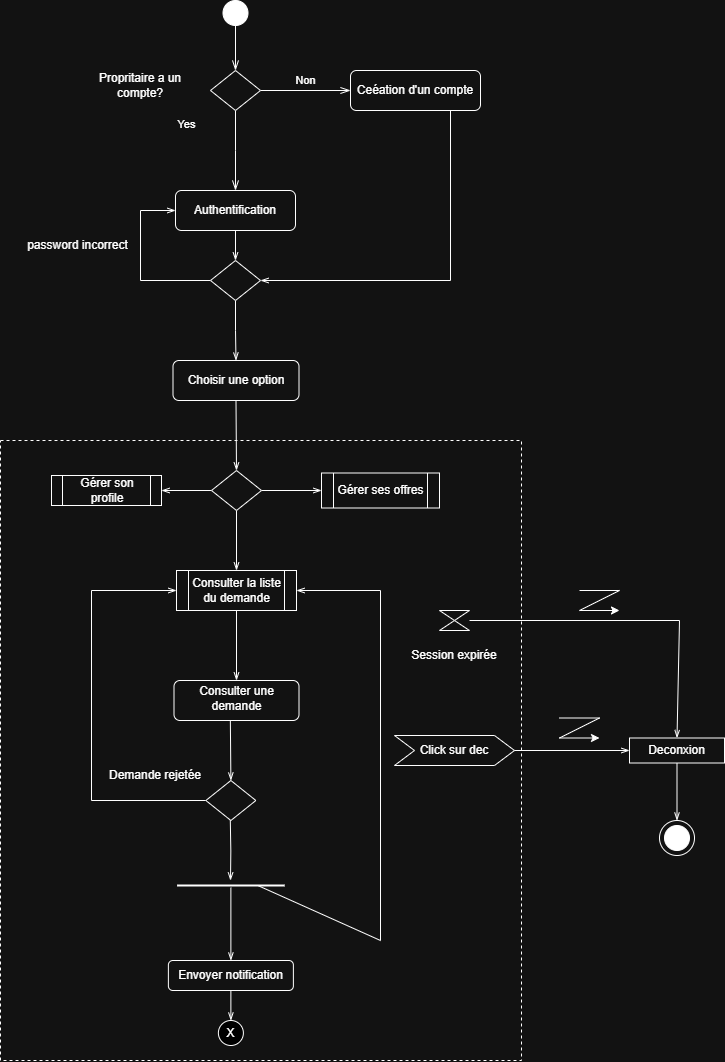

The diagram above was exported from draw.io. Its source (the exported page's mxGraphModel, read from the mxfile embedded in the PNG):
<mxGraphModel dx="1750" dy="1115" grid="1" gridSize="10" guides="1" tooltips="1" connect="1" arrows="1" fold="1" page="1" pageScale="1" pageWidth="827" pageHeight="1169" math="0" shadow="0">
  <root>
    <mxCell id="WIyWlLk6GJQsqaUBKTNV-0" />
    <mxCell id="WIyWlLk6GJQsqaUBKTNV-1" parent="WIyWlLk6GJQsqaUBKTNV-0" />
    <mxCell id="Kj1v-w4jeLy0g4PAyoU0-30" value="" style="ellipse;whiteSpace=wrap;html=1;aspect=fixed;" parent="WIyWlLk6GJQsqaUBKTNV-1" vertex="1">
      <mxGeometry x="740" y="850" width="35" height="35" as="geometry" />
    </mxCell>
    <mxCell id="u4RLVZLHTU1M_tOHgFWj-49" value="" style="rounded=0;whiteSpace=wrap;html=1;dashed=1;glass=0;shadow=0;" parent="WIyWlLk6GJQsqaUBKTNV-1" vertex="1">
      <mxGeometry x="81" y="470" width="521" height="620" as="geometry" />
    </mxCell>
    <mxCell id="WIyWlLk6GJQsqaUBKTNV-2" value="" style="rounded=0;html=1;jettySize=auto;orthogonalLoop=1;fontSize=11;endArrow=openThin;endFill=0;endSize=8;strokeWidth=1;shadow=0;labelBackgroundColor=none;edgeStyle=orthogonalEdgeStyle;exitX=0.5;exitY=1;exitDx=0;exitDy=0;" parent="WIyWlLk6GJQsqaUBKTNV-1" source="Kj1v-w4jeLy0g4PAyoU0-0" target="WIyWlLk6GJQsqaUBKTNV-6" edge="1">
      <mxGeometry relative="1" as="geometry">
        <mxPoint x="316" y="50" as="sourcePoint" />
      </mxGeometry>
    </mxCell>
    <mxCell id="WIyWlLk6GJQsqaUBKTNV-4" value="Yes" style="rounded=0;html=1;jettySize=auto;orthogonalLoop=1;fontSize=11;endArrow=openThin;endFill=0;endSize=8;strokeWidth=1;shadow=0;labelBackgroundColor=none;edgeStyle=orthogonalEdgeStyle;" parent="WIyWlLk6GJQsqaUBKTNV-1" source="WIyWlLk6GJQsqaUBKTNV-6" edge="1">
      <mxGeometry x="-0.0062" y="-25" relative="1" as="geometry">
        <mxPoint x="-25" y="-25" as="offset" />
        <mxPoint x="316" y="220" as="targetPoint" />
      </mxGeometry>
    </mxCell>
    <mxCell id="WIyWlLk6GJQsqaUBKTNV-5" value="Non" style="edgeStyle=orthogonalEdgeStyle;rounded=0;html=1;jettySize=auto;orthogonalLoop=1;fontSize=11;endArrow=openThin;endFill=0;endSize=8;strokeWidth=1;shadow=0;labelBackgroundColor=none;" parent="WIyWlLk6GJQsqaUBKTNV-1" source="WIyWlLk6GJQsqaUBKTNV-6" target="WIyWlLk6GJQsqaUBKTNV-7" edge="1">
      <mxGeometry y="10" relative="1" as="geometry">
        <mxPoint as="offset" />
      </mxGeometry>
    </mxCell>
    <mxCell id="WIyWlLk6GJQsqaUBKTNV-6" value="" style="rhombus;whiteSpace=wrap;html=1;shadow=0;fontFamily=Helvetica;fontSize=12;align=center;strokeWidth=1;spacing=6;spacingTop=-4;" parent="WIyWlLk6GJQsqaUBKTNV-1" vertex="1">
      <mxGeometry x="291" y="100" width="50" height="40" as="geometry" />
    </mxCell>
    <mxCell id="u4RLVZLHTU1M_tOHgFWj-57" value="" style="edgeStyle=orthogonalEdgeStyle;rounded=0;orthogonalLoop=1;jettySize=auto;html=1;entryX=1;entryY=0.5;entryDx=0;entryDy=0;endArrow=openThin;endFill=0;" parent="WIyWlLk6GJQsqaUBKTNV-1" source="WIyWlLk6GJQsqaUBKTNV-7" target="u4RLVZLHTU1M_tOHgFWj-1" edge="1">
      <mxGeometry relative="1" as="geometry">
        <mxPoint x="496" y="210" as="targetPoint" />
        <Array as="points">
          <mxPoint x="531" y="310" />
        </Array>
      </mxGeometry>
    </mxCell>
    <mxCell id="WIyWlLk6GJQsqaUBKTNV-7" value="Ceéation d'un compte" style="rounded=1;whiteSpace=wrap;html=1;fontSize=12;glass=0;strokeWidth=1;shadow=0;" parent="WIyWlLk6GJQsqaUBKTNV-1" vertex="1">
      <mxGeometry x="431" y="100" width="130" height="40" as="geometry" />
    </mxCell>
    <mxCell id="u4RLVZLHTU1M_tOHgFWj-3" value="" style="edgeStyle=orthogonalEdgeStyle;rounded=0;orthogonalLoop=1;jettySize=auto;html=1;endArrow=openThin;endFill=0;" parent="WIyWlLk6GJQsqaUBKTNV-1" source="WIyWlLk6GJQsqaUBKTNV-12" target="u4RLVZLHTU1M_tOHgFWj-1" edge="1">
      <mxGeometry relative="1" as="geometry" />
    </mxCell>
    <mxCell id="WIyWlLk6GJQsqaUBKTNV-12" value="Authentification" style="rounded=1;whiteSpace=wrap;html=1;fontSize=12;glass=0;strokeWidth=1;shadow=0;" parent="WIyWlLk6GJQsqaUBKTNV-1" vertex="1">
      <mxGeometry x="256" y="220" width="120" height="40" as="geometry" />
    </mxCell>
    <mxCell id="u4RLVZLHTU1M_tOHgFWj-7" value="" style="edgeStyle=orthogonalEdgeStyle;rounded=0;orthogonalLoop=1;jettySize=auto;html=1;entryX=0;entryY=0.5;entryDx=0;entryDy=0;endArrow=openThin;endFill=0;" parent="WIyWlLk6GJQsqaUBKTNV-1" source="u4RLVZLHTU1M_tOHgFWj-1" target="WIyWlLk6GJQsqaUBKTNV-12" edge="1">
      <mxGeometry relative="1" as="geometry">
        <mxPoint x="411" y="250" as="targetPoint" />
        <Array as="points">
          <mxPoint x="221" y="310" />
          <mxPoint x="221" y="240" />
        </Array>
      </mxGeometry>
    </mxCell>
    <mxCell id="u4RLVZLHTU1M_tOHgFWj-13" value="" style="edgeStyle=orthogonalEdgeStyle;rounded=0;orthogonalLoop=1;jettySize=auto;html=1;endArrow=openThin;endFill=0;entryX=0.5;entryY=0;entryDx=0;entryDy=0;" parent="WIyWlLk6GJQsqaUBKTNV-1" source="u4RLVZLHTU1M_tOHgFWj-1" target="Kj1v-w4jeLy0g4PAyoU0-1" edge="1">
      <mxGeometry relative="1" as="geometry">
        <mxPoint x="316" y="380" as="targetPoint" />
      </mxGeometry>
    </mxCell>
    <mxCell id="u4RLVZLHTU1M_tOHgFWj-1" value="" style="rhombus;whiteSpace=wrap;html=1;shadow=0;fontFamily=Helvetica;fontSize=12;align=center;strokeWidth=1;spacing=6;spacingTop=-4;" parent="WIyWlLk6GJQsqaUBKTNV-1" vertex="1">
      <mxGeometry x="291" y="290" width="50" height="40" as="geometry" />
    </mxCell>
    <mxCell id="u4RLVZLHTU1M_tOHgFWj-4" value="Propritaire a un compte?" style="text;html=1;align=center;verticalAlign=middle;whiteSpace=wrap;rounded=0;" parent="WIyWlLk6GJQsqaUBKTNV-1" vertex="1">
      <mxGeometry x="171" y="100" width="100" height="30" as="geometry" />
    </mxCell>
    <mxCell id="u4RLVZLHTU1M_tOHgFWj-9" value="password incorrect" style="text;html=1;align=center;verticalAlign=middle;whiteSpace=wrap;rounded=0;" parent="WIyWlLk6GJQsqaUBKTNV-1" vertex="1">
      <mxGeometry x="101" y="260" width="115" height="30" as="geometry" />
    </mxCell>
    <mxCell id="u4RLVZLHTU1M_tOHgFWj-17" value="" style="edgeStyle=orthogonalEdgeStyle;rounded=0;orthogonalLoop=1;jettySize=auto;html=1;endArrow=openThin;endFill=0;entryX=1;entryY=0.5;entryDx=0;entryDy=0;" parent="WIyWlLk6GJQsqaUBKTNV-1" source="u4RLVZLHTU1M_tOHgFWj-14" target="u4RLVZLHTU1M_tOHgFWj-38" edge="1">
      <mxGeometry relative="1" as="geometry">
        <mxPoint x="247" y="520" as="targetPoint" />
      </mxGeometry>
    </mxCell>
    <mxCell id="u4RLVZLHTU1M_tOHgFWj-19" value="" style="edgeStyle=orthogonalEdgeStyle;rounded=0;orthogonalLoop=1;jettySize=auto;html=1;endArrow=openThin;endFill=0;entryX=0.5;entryY=0;entryDx=0;entryDy=0;" parent="WIyWlLk6GJQsqaUBKTNV-1" source="u4RLVZLHTU1M_tOHgFWj-14" target="u4RLVZLHTU1M_tOHgFWj-39" edge="1">
      <mxGeometry relative="1" as="geometry">
        <mxPoint x="317.0999999999999" y="600" as="targetPoint" />
      </mxGeometry>
    </mxCell>
    <mxCell id="u4RLVZLHTU1M_tOHgFWj-25" value="" style="edgeStyle=orthogonalEdgeStyle;rounded=0;orthogonalLoop=1;jettySize=auto;html=1;endArrow=openThin;endFill=0;entryX=0;entryY=0.5;entryDx=0;entryDy=0;" parent="WIyWlLk6GJQsqaUBKTNV-1" source="u4RLVZLHTU1M_tOHgFWj-14" target="u4RLVZLHTU1M_tOHgFWj-37" edge="1">
      <mxGeometry relative="1" as="geometry">
        <mxPoint x="402" y="520" as="targetPoint" />
      </mxGeometry>
    </mxCell>
    <mxCell id="u4RLVZLHTU1M_tOHgFWj-14" value="" style="rhombus;whiteSpace=wrap;html=1;shadow=0;fontFamily=Helvetica;fontSize=12;align=center;strokeWidth=1;spacing=6;spacingTop=-4;" parent="WIyWlLk6GJQsqaUBKTNV-1" vertex="1">
      <mxGeometry x="292" y="500" width="50" height="40" as="geometry" />
    </mxCell>
    <mxCell id="u4RLVZLHTU1M_tOHgFWj-28" value="" style="edgeStyle=orthogonalEdgeStyle;rounded=0;orthogonalLoop=1;jettySize=auto;html=1;endArrow=openThin;endFill=0;entryX=0.5;entryY=0;entryDx=0;entryDy=0;" parent="WIyWlLk6GJQsqaUBKTNV-1" target="Kj1v-w4jeLy0g4PAyoU0-5" edge="1">
      <mxGeometry relative="1" as="geometry">
        <mxPoint x="310.8499999999999" y="750" as="sourcePoint" />
        <mxPoint x="310.79999999999995" y="800.0555555555554" as="targetPoint" />
      </mxGeometry>
    </mxCell>
    <mxCell id="u4RLVZLHTU1M_tOHgFWj-35" value="" style="edgeStyle=orthogonalEdgeStyle;rounded=0;orthogonalLoop=1;jettySize=auto;html=1;endArrow=openThin;endFill=0;exitX=0.5;exitY=1;exitDx=0;exitDy=0;" parent="WIyWlLk6GJQsqaUBKTNV-1" source="u4RLVZLHTU1M_tOHgFWj-39" target="u4RLVZLHTU1M_tOHgFWj-34" edge="1">
      <mxGeometry relative="1" as="geometry">
        <mxPoint x="317.0999999999999" y="640" as="sourcePoint" />
      </mxGeometry>
    </mxCell>
    <mxCell id="u4RLVZLHTU1M_tOHgFWj-43" value="" style="edgeStyle=orthogonalEdgeStyle;rounded=0;orthogonalLoop=1;jettySize=auto;html=1;endArrow=openThin;endFill=0;" parent="WIyWlLk6GJQsqaUBKTNV-1" edge="1">
      <mxGeometry relative="1" as="geometry">
        <mxPoint x="310.79999999999995" y="849.9444444444446" as="sourcePoint" />
        <mxPoint x="311" y="910" as="targetPoint" />
      </mxGeometry>
    </mxCell>
    <mxCell id="u4RLVZLHTU1M_tOHgFWj-34" value="Consulter une demande" style="rounded=1;whiteSpace=wrap;html=1;shadow=0;strokeWidth=1;spacing=6;spacingTop=-4;" parent="WIyWlLk6GJQsqaUBKTNV-1" vertex="1">
      <mxGeometry x="254.5" y="710" width="125" height="40" as="geometry" />
    </mxCell>
    <mxCell id="u4RLVZLHTU1M_tOHgFWj-37" value="Gérer ses offres" style="shape=process;whiteSpace=wrap;html=1;backgroundOutline=1;" parent="WIyWlLk6GJQsqaUBKTNV-1" vertex="1">
      <mxGeometry x="402" y="502.5" width="118" height="35" as="geometry" />
    </mxCell>
    <mxCell id="u4RLVZLHTU1M_tOHgFWj-38" value="Gérer son profile" style="shape=process;whiteSpace=wrap;html=1;backgroundOutline=1;" parent="WIyWlLk6GJQsqaUBKTNV-1" vertex="1">
      <mxGeometry x="132" y="505" width="110" height="30" as="geometry" />
    </mxCell>
    <mxCell id="u4RLVZLHTU1M_tOHgFWj-39" value="Consulter la liste du demande" style="shape=process;whiteSpace=wrap;html=1;backgroundOutline=1;" parent="WIyWlLk6GJQsqaUBKTNV-1" vertex="1">
      <mxGeometry x="257" y="600" width="120" height="40" as="geometry" />
    </mxCell>
    <mxCell id="u4RLVZLHTU1M_tOHgFWj-40" value="Demande rejetée" style="text;html=1;align=center;verticalAlign=middle;whiteSpace=wrap;rounded=0;" parent="WIyWlLk6GJQsqaUBKTNV-1" vertex="1">
      <mxGeometry x="186.38" y="790" width="100" height="30" as="geometry" />
    </mxCell>
    <mxCell id="u4RLVZLHTU1M_tOHgFWj-45" value="" style="edgeStyle=orthogonalEdgeStyle;rounded=0;orthogonalLoop=1;jettySize=auto;html=1;endArrow=openThin;endFill=0;entryX=0;entryY=0.5;entryDx=0;entryDy=0;exitX=0;exitY=0.5;exitDx=0;exitDy=0;" parent="WIyWlLk6GJQsqaUBKTNV-1" source="Kj1v-w4jeLy0g4PAyoU0-5" target="u4RLVZLHTU1M_tOHgFWj-39" edge="1">
      <mxGeometry relative="1" as="geometry">
        <mxPoint x="219.5050000000001" y="922.5" as="targetPoint" />
        <Array as="points">
          <mxPoint x="172" y="830" />
          <mxPoint x="172" y="620" />
        </Array>
        <mxPoint x="286.3800000000001" y="920" as="sourcePoint" />
      </mxGeometry>
    </mxCell>
    <mxCell id="u4RLVZLHTU1M_tOHgFWj-52" value="Deconxion" style="rounded=0;whiteSpace=wrap;html=1;" parent="WIyWlLk6GJQsqaUBKTNV-1" vertex="1">
      <mxGeometry x="710" y="767.5" width="95" height="25" as="geometry" />
    </mxCell>
    <mxCell id="Kj1v-w4jeLy0g4PAyoU0-0" value="" style="ellipse;whiteSpace=wrap;html=1;aspect=fixed;fillColor=#FFFFFF;" parent="WIyWlLk6GJQsqaUBKTNV-1" vertex="1">
      <mxGeometry x="303.5" y="30" width="25" height="25" as="geometry" />
    </mxCell>
    <mxCell id="Kj1v-w4jeLy0g4PAyoU0-1" value="Choisir une option" style="rounded=1;whiteSpace=wrap;html=1;" parent="WIyWlLk6GJQsqaUBKTNV-1" vertex="1">
      <mxGeometry x="253.5" y="390" width="126" height="40" as="geometry" />
    </mxCell>
    <mxCell id="Kj1v-w4jeLy0g4PAyoU0-2" value="" style="endArrow=openThin;html=1;rounded=0;exitX=0.5;exitY=1;exitDx=0;exitDy=0;entryX=0.5;entryY=0;entryDx=0;entryDy=0;endFill=0;" parent="WIyWlLk6GJQsqaUBKTNV-1" source="Kj1v-w4jeLy0g4PAyoU0-1" target="u4RLVZLHTU1M_tOHgFWj-14" edge="1">
      <mxGeometry width="50" height="50" relative="1" as="geometry">
        <mxPoint x="461" y="430" as="sourcePoint" />
        <mxPoint x="511" y="380" as="targetPoint" />
      </mxGeometry>
    </mxCell>
    <mxCell id="Kj1v-w4jeLy0g4PAyoU0-5" value="" style="rhombus;whiteSpace=wrap;html=1;shadow=0;fontFamily=Helvetica;fontSize=12;align=center;strokeWidth=1;spacing=6;spacingTop=-4;" parent="WIyWlLk6GJQsqaUBKTNV-1" vertex="1">
      <mxGeometry x="286.38" y="810" width="50" height="40" as="geometry" />
    </mxCell>
    <mxCell id="Kj1v-w4jeLy0g4PAyoU0-7" value="Envoyer notification" style="rounded=1;whiteSpace=wrap;html=1;" parent="WIyWlLk6GJQsqaUBKTNV-1" vertex="1">
      <mxGeometry x="248.88" y="990" width="125" height="30" as="geometry" />
    </mxCell>
    <mxCell id="Kj1v-w4jeLy0g4PAyoU0-8" value="" style="endArrow=openThin;html=1;rounded=0;exitX=0.75;exitY=0.5;exitDx=0;exitDy=0;entryX=1;entryY=0.5;entryDx=0;entryDy=0;endFill=0;exitPerimeter=0;" parent="WIyWlLk6GJQsqaUBKTNV-1" source="Kj1v-w4jeLy0g4PAyoU0-18" target="u4RLVZLHTU1M_tOHgFWj-39" edge="1">
      <mxGeometry width="50" height="50" relative="1" as="geometry">
        <mxPoint x="461" y="830" as="sourcePoint" />
        <mxPoint x="511" y="780" as="targetPoint" />
        <Array as="points">
          <mxPoint x="461" y="970" />
          <mxPoint x="461" y="620" />
        </Array>
      </mxGeometry>
    </mxCell>
    <mxCell id="Kj1v-w4jeLy0g4PAyoU0-15" value="" style="shape=collate;whiteSpace=wrap;html=1;" parent="WIyWlLk6GJQsqaUBKTNV-1" vertex="1">
      <mxGeometry x="520" y="640" width="30" height="20" as="geometry" />
    </mxCell>
    <mxCell id="Kj1v-w4jeLy0g4PAyoU0-16" value="" style="endArrow=openThin;html=1;rounded=0;exitX=1;exitY=0.5;exitDx=0;exitDy=0;entryX=0.5;entryY=0;entryDx=0;entryDy=0;endFill=0;" parent="WIyWlLk6GJQsqaUBKTNV-1" source="Kj1v-w4jeLy0g4PAyoU0-15" target="u4RLVZLHTU1M_tOHgFWj-52" edge="1">
      <mxGeometry width="50" height="50" relative="1" as="geometry">
        <mxPoint x="581" y="660" as="sourcePoint" />
        <mxPoint x="631" y="610" as="targetPoint" />
        <Array as="points">
          <mxPoint x="760" y="650" />
        </Array>
      </mxGeometry>
    </mxCell>
    <mxCell id="Kj1v-w4jeLy0g4PAyoU0-18" value="" style="line;strokeWidth=2;html=1;" parent="WIyWlLk6GJQsqaUBKTNV-1" vertex="1">
      <mxGeometry x="257.57" y="910" width="107.62" height="10" as="geometry" />
    </mxCell>
    <mxCell id="Kj1v-w4jeLy0g4PAyoU0-19" value="" style="endArrow=openThin;html=1;rounded=0;exitX=0.5;exitY=0.72;exitDx=0;exitDy=0;exitPerimeter=0;entryX=0.5;entryY=0;entryDx=0;entryDy=0;endFill=0;" parent="WIyWlLk6GJQsqaUBKTNV-1" source="Kj1v-w4jeLy0g4PAyoU0-18" target="Kj1v-w4jeLy0g4PAyoU0-7" edge="1">
      <mxGeometry width="50" height="50" relative="1" as="geometry">
        <mxPoint x="461" y="810" as="sourcePoint" />
        <mxPoint x="511" y="760" as="targetPoint" />
      </mxGeometry>
    </mxCell>
    <mxCell id="Kj1v-w4jeLy0g4PAyoU0-20" value="X" style="ellipse;whiteSpace=wrap;html=1;aspect=fixed;fillColor=#000000;" parent="WIyWlLk6GJQsqaUBKTNV-1" vertex="1">
      <mxGeometry x="298.88" y="1050" width="25" height="25" as="geometry" />
    </mxCell>
    <mxCell id="Kj1v-w4jeLy0g4PAyoU0-21" value="" style="endArrow=openThin;html=1;rounded=0;exitX=0.5;exitY=1;exitDx=0;exitDy=0;entryX=0.5;entryY=0;entryDx=0;entryDy=0;endFill=0;" parent="WIyWlLk6GJQsqaUBKTNV-1" source="Kj1v-w4jeLy0g4PAyoU0-7" target="Kj1v-w4jeLy0g4PAyoU0-20" edge="1">
      <mxGeometry width="50" height="50" relative="1" as="geometry">
        <mxPoint x="461" y="1010" as="sourcePoint" />
        <mxPoint x="511" y="960" as="targetPoint" />
      </mxGeometry>
    </mxCell>
    <mxCell id="Kj1v-w4jeLy0g4PAyoU0-22" value="Click sur dec" style="shape=step;perimeter=stepPerimeter;whiteSpace=wrap;html=1;fixedSize=1;" parent="WIyWlLk6GJQsqaUBKTNV-1" vertex="1">
      <mxGeometry x="475" y="765" width="120" height="30" as="geometry" />
    </mxCell>
    <mxCell id="Kj1v-w4jeLy0g4PAyoU0-24" value="" style="endArrow=openThin;html=1;rounded=0;entryX=0;entryY=0.5;entryDx=0;entryDy=0;exitX=1;exitY=0.5;exitDx=0;exitDy=0;endFill=0;" parent="WIyWlLk6GJQsqaUBKTNV-1" source="Kj1v-w4jeLy0g4PAyoU0-22" target="u4RLVZLHTU1M_tOHgFWj-52" edge="1">
      <mxGeometry width="50" height="50" relative="1" as="geometry">
        <mxPoint x="390" y="880" as="sourcePoint" />
        <mxPoint x="440" y="830" as="targetPoint" />
      </mxGeometry>
    </mxCell>
    <mxCell id="Kj1v-w4jeLy0g4PAyoU0-25" value="Session expirée" style="text;html=1;align=center;verticalAlign=middle;whiteSpace=wrap;rounded=0;" parent="WIyWlLk6GJQsqaUBKTNV-1" vertex="1">
      <mxGeometry x="485" y="670" width="100" height="30" as="geometry" />
    </mxCell>
    <mxCell id="Kj1v-w4jeLy0g4PAyoU0-26" value="" style="endArrow=classic;html=1;rounded=0;" parent="WIyWlLk6GJQsqaUBKTNV-1" edge="1">
      <mxGeometry width="50" height="50" relative="1" as="geometry">
        <mxPoint x="660" y="620" as="sourcePoint" />
        <mxPoint x="700" y="640" as="targetPoint" />
        <Array as="points">
          <mxPoint x="700" y="620" />
          <mxPoint x="660" y="640" />
        </Array>
      </mxGeometry>
    </mxCell>
    <mxCell id="Kj1v-w4jeLy0g4PAyoU0-27" value="" style="endArrow=classic;html=1;rounded=0;" parent="WIyWlLk6GJQsqaUBKTNV-1" edge="1">
      <mxGeometry width="50" height="50" relative="1" as="geometry">
        <mxPoint x="640" y="747.5" as="sourcePoint" />
        <mxPoint x="680" y="767.5" as="targetPoint" />
        <Array as="points">
          <mxPoint x="680" y="747.5" />
          <mxPoint x="640" y="767.5" />
        </Array>
      </mxGeometry>
    </mxCell>
    <mxCell id="Kj1v-w4jeLy0g4PAyoU0-28" value="" style="endArrow=openThin;html=1;rounded=0;exitX=0.5;exitY=1;exitDx=0;exitDy=0;endFill=0;entryX=0.5;entryY=0;entryDx=0;entryDy=0;" parent="WIyWlLk6GJQsqaUBKTNV-1" source="u4RLVZLHTU1M_tOHgFWj-52" target="Kj1v-w4jeLy0g4PAyoU0-30" edge="1">
      <mxGeometry width="50" height="50" relative="1" as="geometry">
        <mxPoint x="390" y="880" as="sourcePoint" />
        <mxPoint x="758" y="840" as="targetPoint" />
      </mxGeometry>
    </mxCell>
    <mxCell id="Kj1v-w4jeLy0g4PAyoU0-29" value="" style="ellipse;whiteSpace=wrap;html=1;aspect=fixed;fillColor=#FFFFFF;" parent="WIyWlLk6GJQsqaUBKTNV-1" vertex="1">
      <mxGeometry x="745" y="855" width="25" height="25" as="geometry" />
    </mxCell>
  </root>
</mxGraphModel>